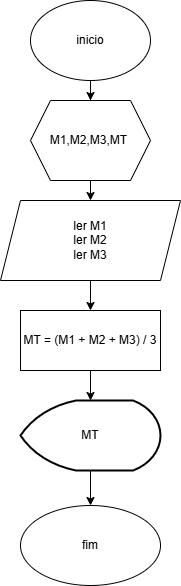

The diagram above was exported from draw.io. Its source (the exported page's mxGraphModel, read from the mxfile embedded in the PNG):
<mxGraphModel dx="880" dy="482" grid="1" gridSize="10" guides="1" tooltips="1" connect="1" arrows="1" fold="1" page="1" pageScale="1" pageWidth="827" pageHeight="1169" math="0" shadow="0">
  <root>
    <mxCell id="0" />
    <mxCell id="1" parent="0" />
    <mxCell id="wOufSjwoDpQr1Vx9GO1O-3" style="edgeStyle=orthogonalEdgeStyle;rounded=0;orthogonalLoop=1;jettySize=auto;html=1;entryX=0.5;entryY=0;entryDx=0;entryDy=0;" edge="1" parent="1" source="wOufSjwoDpQr1Vx9GO1O-1" target="wOufSjwoDpQr1Vx9GO1O-2">
      <mxGeometry relative="1" as="geometry" />
    </mxCell>
    <mxCell id="wOufSjwoDpQr1Vx9GO1O-1" value="inicio" style="ellipse;whiteSpace=wrap;html=1;" vertex="1" parent="1">
      <mxGeometry x="340" y="80" width="120" height="80" as="geometry" />
    </mxCell>
    <mxCell id="wOufSjwoDpQr1Vx9GO1O-5" style="edgeStyle=orthogonalEdgeStyle;rounded=0;orthogonalLoop=1;jettySize=auto;html=1;exitX=0.5;exitY=1;exitDx=0;exitDy=0;entryX=0.5;entryY=0;entryDx=0;entryDy=0;" edge="1" parent="1" source="wOufSjwoDpQr1Vx9GO1O-2" target="wOufSjwoDpQr1Vx9GO1O-4">
      <mxGeometry relative="1" as="geometry" />
    </mxCell>
    <mxCell id="wOufSjwoDpQr1Vx9GO1O-2" value="M1,M2,M3,&lt;span style=&quot;background-color: initial;&quot;&gt;MT&amp;nbsp;&lt;/span&gt;" style="shape=hexagon;perimeter=hexagonPerimeter2;whiteSpace=wrap;html=1;fixedSize=1;" vertex="1" parent="1">
      <mxGeometry x="340" y="180" width="120" height="80" as="geometry" />
    </mxCell>
    <mxCell id="wOufSjwoDpQr1Vx9GO1O-7" style="edgeStyle=orthogonalEdgeStyle;rounded=0;orthogonalLoop=1;jettySize=auto;html=1;exitX=0.5;exitY=1;exitDx=0;exitDy=0;entryX=0.5;entryY=0;entryDx=0;entryDy=0;" edge="1" parent="1" source="wOufSjwoDpQr1Vx9GO1O-4" target="wOufSjwoDpQr1Vx9GO1O-6">
      <mxGeometry relative="1" as="geometry" />
    </mxCell>
    <mxCell id="wOufSjwoDpQr1Vx9GO1O-4" value="ler M1&lt;div&gt;ler M2&lt;/div&gt;&lt;div&gt;ler M3&lt;/div&gt;" style="shape=parallelogram;perimeter=parallelogramPerimeter;whiteSpace=wrap;html=1;fixedSize=1;" vertex="1" parent="1">
      <mxGeometry x="310" y="280" width="180" height="80" as="geometry" />
    </mxCell>
    <mxCell id="wOufSjwoDpQr1Vx9GO1O-6" value="MT = (M1 + M2 + M3) / 3" style="rounded=0;whiteSpace=wrap;html=1;" vertex="1" parent="1">
      <mxGeometry x="330" y="390" width="140" height="60" as="geometry" />
    </mxCell>
    <mxCell id="wOufSjwoDpQr1Vx9GO1O-17" style="edgeStyle=orthogonalEdgeStyle;rounded=0;orthogonalLoop=1;jettySize=auto;html=1;exitX=0.5;exitY=1;exitDx=0;exitDy=0;exitPerimeter=0;entryX=0.5;entryY=0;entryDx=0;entryDy=0;" edge="1" parent="1" source="wOufSjwoDpQr1Vx9GO1O-12" target="wOufSjwoDpQr1Vx9GO1O-15">
      <mxGeometry relative="1" as="geometry" />
    </mxCell>
    <mxCell id="wOufSjwoDpQr1Vx9GO1O-12" value="MT" style="strokeWidth=2;html=1;shape=mxgraph.flowchart.display;whiteSpace=wrap;" vertex="1" parent="1">
      <mxGeometry x="330" y="480" width="140" height="70" as="geometry" />
    </mxCell>
    <mxCell id="wOufSjwoDpQr1Vx9GO1O-15" value="fim" style="ellipse;whiteSpace=wrap;html=1;" vertex="1" parent="1">
      <mxGeometry x="330" y="585" width="140" height="80" as="geometry" />
    </mxCell>
    <mxCell id="wOufSjwoDpQr1Vx9GO1O-19" style="edgeStyle=orthogonalEdgeStyle;rounded=0;orthogonalLoop=1;jettySize=auto;html=1;entryX=0.5;entryY=0;entryDx=0;entryDy=0;entryPerimeter=0;" edge="1" parent="1" source="wOufSjwoDpQr1Vx9GO1O-6" target="wOufSjwoDpQr1Vx9GO1O-12">
      <mxGeometry relative="1" as="geometry" />
    </mxCell>
  </root>
</mxGraphModel>